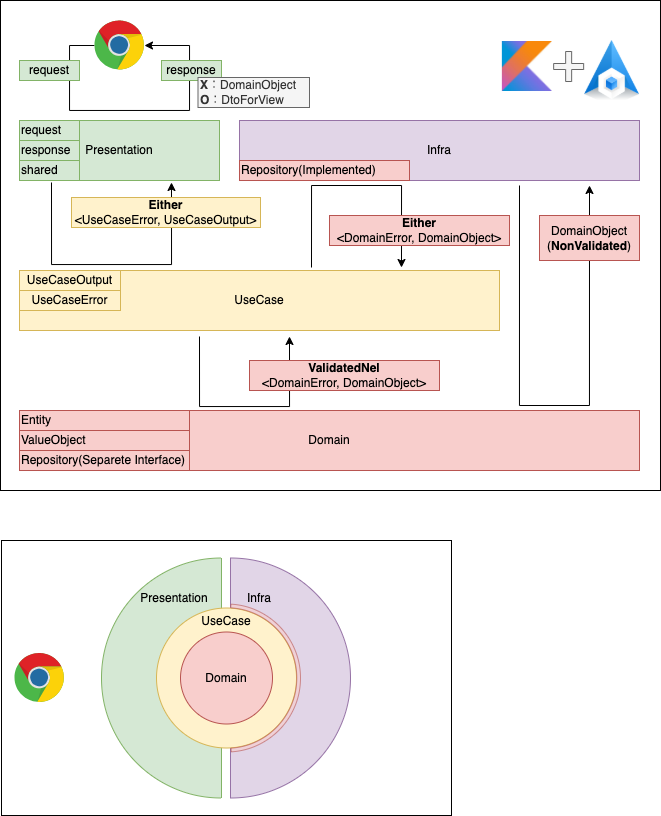

The diagram above was exported from draw.io. Its source (the exported page's mxGraphModel, read from the mxfile embedded in the PNG):
<mxGraphModel dx="856" dy="453" grid="1" gridSize="10" guides="1" tooltips="1" connect="1" arrows="1" fold="1" page="1" pageScale="1" pageWidth="827" pageHeight="1169" math="0" shadow="0">
  <root>
    <mxCell id="0" />
    <mxCell id="45" value="名称未設定レイヤ" parent="0" />
    <mxCell id="46" value="" style="rounded=0;whiteSpace=wrap;html=1;" parent="45" vertex="1">
      <mxGeometry x="61" y="550" width="450" height="275" as="geometry" />
    </mxCell>
    <mxCell id="1" parent="0" />
    <mxCell id="41" value="" style="rounded=0;whiteSpace=wrap;html=1;" parent="1" vertex="1">
      <mxGeometry x="60" y="10" width="660" height="490" as="geometry" />
    </mxCell>
    <mxCell id="2" value="" style="verticalLabelPosition=bottom;verticalAlign=top;html=1;shape=mxgraph.basic.half_circle;direction=south;flipH=1;fillColor=#e1d5e7;strokeColor=#9673a6;fontColor=#000000;" parent="1" vertex="1">
      <mxGeometry x="290" y="567.5" width="120" height="240" as="geometry" />
    </mxCell>
    <mxCell id="3" value="" style="verticalLabelPosition=bottom;verticalAlign=top;html=1;shape=mxgraph.basic.half_circle;direction=south;fillColor=#d5e8d4;strokeColor=#82b366;fontColor=#000000;" parent="1" vertex="1">
      <mxGeometry x="161" y="567.5" width="120" height="240" as="geometry" />
    </mxCell>
    <mxCell id="4" value="UseCase" style="ellipse;whiteSpace=wrap;html=1;aspect=fixed;fillColor=#fff2cc;strokeColor=#d6b656;verticalAlign=top;fontColor=#000000;" parent="1" vertex="1">
      <mxGeometry x="216" y="617.5" width="140" height="140" as="geometry" />
    </mxCell>
    <mxCell id="5" value="Presentation" style="rounded=0;whiteSpace=wrap;html=1;fillColor=#d5e8d4;strokeColor=#82b366;fontColor=#000000;" parent="1" vertex="1">
      <mxGeometry x="79" y="130" width="200" height="60" as="geometry" />
    </mxCell>
    <mxCell id="6" value="response" style="rounded=0;whiteSpace=wrap;html=1;fillColor=#d5e8d4;strokeColor=#82b366;fontColor=#000000;align=left;" parent="1" vertex="1">
      <mxGeometry x="79" y="150" width="60" height="20" as="geometry" />
    </mxCell>
    <mxCell id="7" style="edgeStyle=orthogonalEdgeStyle;rounded=0;orthogonalLoop=1;jettySize=auto;html=1;fontColor=#000000;" parent="1" edge="1">
      <mxGeometry relative="1" as="geometry">
        <mxPoint x="259" y="346" as="sourcePoint" />
        <mxPoint x="349" y="346" as="targetPoint" />
        <Array as="points">
          <mxPoint x="259" y="346" />
          <mxPoint x="259" y="416" />
          <mxPoint x="349" y="416" />
        </Array>
      </mxGeometry>
    </mxCell>
    <mxCell id="8" value="UseCase" style="rounded=0;whiteSpace=wrap;html=1;fillColor=#fff2cc;strokeColor=#d6b656;fontColor=#000000;" parent="1" vertex="1">
      <mxGeometry x="79" y="280" width="480" height="60" as="geometry" />
    </mxCell>
    <mxCell id="9" value="Domain" style="rounded=0;whiteSpace=wrap;html=1;fillColor=#f8cecc;strokeColor=#b85450;fontColor=#000000;" parent="1" vertex="1">
      <mxGeometry x="79" y="420" width="620" height="60" as="geometry" />
    </mxCell>
    <mxCell id="10" style="edgeStyle=orthogonalEdgeStyle;rounded=0;orthogonalLoop=1;jettySize=auto;html=1;fontColor=#000000;" parent="1" edge="1">
      <mxGeometry relative="1" as="geometry">
        <mxPoint x="579" y="195" as="sourcePoint" />
        <mxPoint x="649" y="195" as="targetPoint" />
        <Array as="points">
          <mxPoint x="579" y="415" />
          <mxPoint x="649" y="415" />
        </Array>
      </mxGeometry>
    </mxCell>
    <mxCell id="11" value="Infra" style="rounded=0;whiteSpace=wrap;html=1;fillColor=#e1d5e7;strokeColor=#9673a6;fontColor=#000000;" parent="1" vertex="1">
      <mxGeometry x="299" y="130" width="400" height="60" as="geometry" />
    </mxCell>
    <mxCell id="12" value="&lt;b&gt;ValidatedNel&lt;br&gt;&lt;/b&gt;&amp;lt;DomainError, DomainObject&amp;gt;" style="rounded=0;whiteSpace=wrap;html=1;fillColor=#f8cecc;strokeColor=#b85450;fontColor=#000000;" parent="1" vertex="1">
      <mxGeometry x="309" y="370" width="190" height="30" as="geometry" />
    </mxCell>
    <mxCell id="13" value="DomainObject&lt;br&gt;(&lt;b&gt;NonValidated&lt;/b&gt;)" style="rounded=0;whiteSpace=wrap;html=1;fillColor=#f8cecc;strokeColor=#b85450;fontColor=#000000;" parent="1" vertex="1">
      <mxGeometry x="599" y="225" width="100" height="45" as="geometry" />
    </mxCell>
    <mxCell id="14" style="edgeStyle=orthogonalEdgeStyle;rounded=0;orthogonalLoop=1;jettySize=auto;html=1;fontColor=#000000;" parent="1" edge="1">
      <mxGeometry relative="1" as="geometry">
        <mxPoint x="371" y="277" as="sourcePoint" />
        <mxPoint x="461" y="277" as="targetPoint" />
        <Array as="points">
          <mxPoint x="371" y="194.99999999999977" />
          <mxPoint x="461" y="194.99999999999977" />
        </Array>
      </mxGeometry>
    </mxCell>
    <mxCell id="15" style="edgeStyle=orthogonalEdgeStyle;rounded=0;orthogonalLoop=1;jettySize=auto;html=1;fontColor=#000000;" parent="1" edge="1">
      <mxGeometry relative="1" as="geometry">
        <mxPoint x="111" y="192" as="sourcePoint" />
        <mxPoint x="231" y="192" as="targetPoint" />
        <Array as="points">
          <mxPoint x="111" y="192" />
          <mxPoint x="111" y="274" />
          <mxPoint x="231" y="274" />
        </Array>
      </mxGeometry>
    </mxCell>
    <mxCell id="16" value="&lt;b&gt;Either&lt;br&gt;&lt;/b&gt;&amp;lt;UseCaseError, UseCaseOutput&amp;gt;" style="rounded=0;whiteSpace=wrap;html=1;fillColor=#fff2cc;strokeColor=#d6b656;fontColor=#000000;" parent="1" vertex="1">
      <mxGeometry x="131" y="207" width="189" height="30" as="geometry" />
    </mxCell>
    <mxCell id="17" value="&lt;b&gt;Either&lt;/b&gt;&lt;br&gt;&amp;lt;DomainError, DomainObject&amp;gt;" style="rounded=0;whiteSpace=wrap;html=1;fillColor=#f8cecc;strokeColor=#b85450;fontColor=#000000;" parent="1" vertex="1">
      <mxGeometry x="389" y="225" width="180" height="30" as="geometry" />
    </mxCell>
    <mxCell id="18" value="request" style="rounded=0;whiteSpace=wrap;html=1;fillColor=#d5e8d4;strokeColor=#82b366;fontColor=#000000;align=left;" parent="1" vertex="1">
      <mxGeometry x="79" y="130" width="60" height="20" as="geometry" />
    </mxCell>
    <mxCell id="19" value="shared" style="rounded=0;whiteSpace=wrap;html=1;fillColor=#d5e8d4;strokeColor=#82b366;fontColor=#000000;align=left;" parent="1" vertex="1">
      <mxGeometry x="79" y="170" width="60" height="20" as="geometry" />
    </mxCell>
    <mxCell id="20" value="Entity" style="rounded=0;whiteSpace=wrap;html=1;fillColor=#f8cecc;strokeColor=#b85450;align=left;fontColor=#000000;" parent="1" vertex="1">
      <mxGeometry x="79" y="420" width="170" height="20" as="geometry" />
    </mxCell>
    <mxCell id="21" value="ValueObject" style="rounded=0;whiteSpace=wrap;html=1;fillColor=#f8cecc;strokeColor=#b85450;align=left;fontColor=#000000;" parent="1" vertex="1">
      <mxGeometry x="79" y="440" width="170" height="20" as="geometry" />
    </mxCell>
    <mxCell id="22" value="Repository(Separete Interface)" style="rounded=0;whiteSpace=wrap;html=1;fillColor=#f8cecc;strokeColor=#b85450;align=left;fontColor=#000000;" parent="1" vertex="1">
      <mxGeometry x="79" y="460" width="170" height="20" as="geometry" />
    </mxCell>
    <mxCell id="25" value="Presentation" style="text;html=1;strokeColor=none;fillColor=none;align=center;verticalAlign=middle;whiteSpace=wrap;rounded=0;fontColor=#000000;" parent="1" vertex="1">
      <mxGeometry x="199" y="592.5" width="70" height="30" as="geometry" />
    </mxCell>
    <mxCell id="26" value="Infra" style="text;html=1;strokeColor=none;fillColor=none;align=center;verticalAlign=middle;whiteSpace=wrap;rounded=0;fontColor=#000000;" parent="1" vertex="1">
      <mxGeometry x="284" y="592.5" width="70" height="30" as="geometry" />
    </mxCell>
    <mxCell id="28" style="edgeStyle=orthogonalEdgeStyle;rounded=0;orthogonalLoop=1;jettySize=auto;html=1;fontColor=#000000;" parent="1" source="29" target="29" edge="1">
      <mxGeometry relative="1" as="geometry">
        <mxPoint x="229" y="30" as="targetPoint" />
        <Array as="points">
          <mxPoint x="129" y="55" />
          <mxPoint x="129" y="120" />
          <mxPoint x="249" y="120" />
          <mxPoint x="249" y="55" />
        </Array>
      </mxGeometry>
    </mxCell>
    <mxCell id="29" value="" style="dashed=0;outlineConnect=0;html=1;align=center;labelPosition=center;verticalLabelPosition=bottom;verticalAlign=top;shape=mxgraph.weblogos.chrome;fontColor=#000000;" parent="1" vertex="1">
      <mxGeometry x="154" y="30" width="50" height="50" as="geometry" />
    </mxCell>
    <mxCell id="30" value="request" style="rounded=0;whiteSpace=wrap;html=1;fillColor=#d5e8d4;strokeColor=#82b366;fontColor=#000000;align=center;" parent="1" vertex="1">
      <mxGeometry x="79" y="70" width="60" height="20" as="geometry" />
    </mxCell>
    <mxCell id="31" value="response" style="rounded=0;whiteSpace=wrap;html=1;fillColor=#d5e8d4;strokeColor=#82b366;fontColor=#000000;align=center;" parent="1" vertex="1">
      <mxGeometry x="221" y="70" width="60" height="20" as="geometry" />
    </mxCell>
    <mxCell id="32" value="Domain" style="ellipse;whiteSpace=wrap;html=1;aspect=fixed;fillColor=#f8cecc;strokeColor=#b85450;fontColor=#000000;" parent="1" vertex="1">
      <mxGeometry x="240" y="641.5" width="92" height="92" as="geometry" />
    </mxCell>
    <mxCell id="33" value="" style="dashed=0;outlineConnect=0;html=1;align=center;labelPosition=center;verticalLabelPosition=bottom;verticalAlign=top;shape=mxgraph.weblogos.chrome;fontColor=#000000;" parent="1" vertex="1">
      <mxGeometry x="74" y="662.5" width="50" height="50" as="geometry" />
    </mxCell>
    <mxCell id="36" value="Repository(Implemented)" style="rounded=0;whiteSpace=wrap;html=1;fillColor=#f8cecc;strokeColor=#b85450;align=left;fontColor=#000000;" parent="1" vertex="1">
      <mxGeometry x="299" y="170" width="170" height="20" as="geometry" />
    </mxCell>
    <mxCell id="37" value="&lt;b&gt;X&lt;/b&gt;：DomainObject&lt;br&gt;&lt;b&gt;O&lt;/b&gt;：DtoForView" style="rounded=0;whiteSpace=wrap;html=1;fillColor=#f5f5f5;strokeColor=#666666;fontColor=#333333;align=left;" parent="1" vertex="1">
      <mxGeometry x="257.5" y="87" width="111.5" height="30" as="geometry" />
    </mxCell>
    <mxCell id="40" value="" style="shape=cross;whiteSpace=wrap;html=1;fillColor=#f5f5f5;fontColor=#333333;strokeColor=#666666;" parent="1" vertex="1">
      <mxGeometry x="613.15" y="61" width="30" height="30" as="geometry" />
    </mxCell>
    <mxCell id="48" value="" style="verticalLabelPosition=bottom;verticalAlign=top;html=1;shape=mxgraph.basic.partConcEllipse;startAngle=0.009633970163658745;endAngle=0.48974615003763533;arcWidth=0.05;fillColor=#f8cecc;strokeColor=#b85450;opacity=60;" parent="1" vertex="1">
      <mxGeometry x="212" y="613.5" width="148" height="148" as="geometry" />
    </mxCell>
    <mxCell id="51" value="" style="shape=image;verticalLabelPosition=bottom;labelBackgroundColor=#ffffff;verticalAlign=top;aspect=fixed;imageAspect=0;image=data:image/jpeg,(base64 omitted: 6032 chars);" parent="1" vertex="1">
      <mxGeometry x="561.86" y="51" width="50" height="50" as="geometry" />
    </mxCell>
    <mxCell id="52" value="" style="shape=image;verticalLabelPosition=bottom;labelBackgroundColor=#ffffff;verticalAlign=top;aspect=fixed;imageAspect=0;image=data:image/png,(base64 omitted: 6880 chars);" parent="1" vertex="1">
      <mxGeometry x="644.15" y="50" width="54.85" height="60" as="geometry" />
    </mxCell>
    <mxCell id="56" value="UseCaseOutput" style="rounded=0;whiteSpace=wrap;html=1;fillColor=#fff2cc;strokeColor=#d6b656;fontColor=#000000;" vertex="1" parent="1">
      <mxGeometry x="79" y="280" width="101" height="20" as="geometry" />
    </mxCell>
    <mxCell id="57" value="UseCaseError" style="rounded=0;whiteSpace=wrap;html=1;fillColor=#fff2cc;strokeColor=#d6b656;fontColor=#000000;" vertex="1" parent="1">
      <mxGeometry x="79" y="300" width="101" height="20" as="geometry" />
    </mxCell>
  </root>
</mxGraphModel>